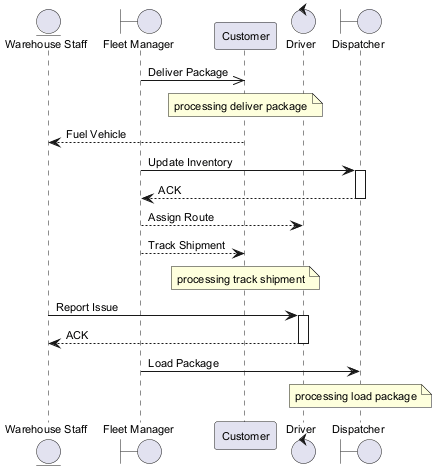

The diagram above was rendered by PlantUML. Its source (embedded in the PNG):
@startuml
skinparam backgroundColor #FFFFFF
skinparam classBackgroundColor #F3E5F5
skinparam classBorderColor #6A1B9A
skinparam defaultFontSize 11
entity "Warehouse Staff" as WS
boundary "Fleet Manager" as FM
participant "Customer" as C
control "Driver" as D
boundary "Dispatcher" as D2
FM ->> C : Deliver Package
note over C : processing deliver package
C --> WS : Fuel Vehicle
FM -> D2 : Update Inventory
activate D2
D2 --> FM : ACK
deactivate D2
FM --> D : Assign Route
FM --> C : Track Shipment
note over C : processing track shipment
WS -> D : Report Issue
activate D
D --> WS : ACK
deactivate D
FM -> D2 : Load Package
note over D2 : processing load package
@enduml